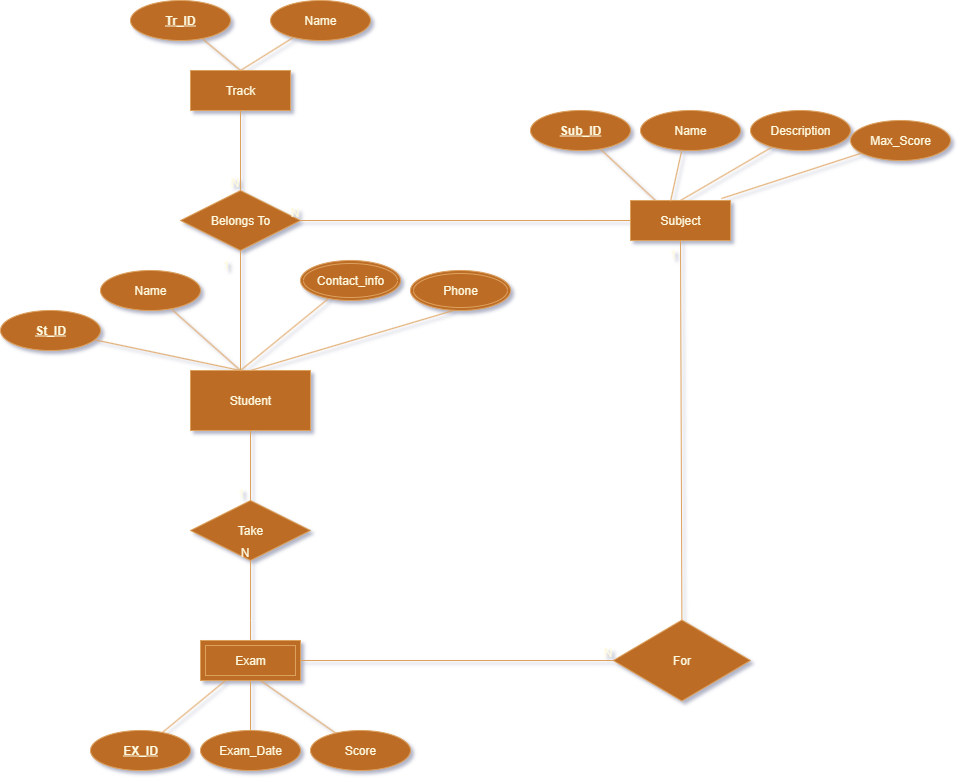

The diagram above was exported from draw.io. Its source (the exported page's mxGraphModel, read from the mxfile embedded in the PNG):
<mxGraphModel dx="1424" dy="831" grid="0" gridSize="10" guides="1" tooltips="1" connect="1" arrows="1" fold="1" page="0" pageScale="1" pageWidth="850" pageHeight="1100" background="light-dark(#FFFFFF,#FFFBFB)" math="0" shadow="1">
  <root>
    <mxCell id="0" />
    <mxCell id="1" parent="0" />
    <mxCell id="DTsbfFUMsX0xzEOOeONg-42" value="Student" style="rounded=0;whiteSpace=wrap;html=1;labelBackgroundColor=none;fillColor=#BC6C25;strokeColor=#DDA15E;fontColor=#FEFAE0;" vertex="1" parent="1">
      <mxGeometry x="254" y="613" width="120" height="60" as="geometry" />
    </mxCell>
    <mxCell id="DTsbfFUMsX0xzEOOeONg-43" value="" style="endArrow=none;html=1;rounded=0;exitX=0.417;exitY=0;exitDx=0;exitDy=0;exitPerimeter=0;labelBackgroundColor=none;fontColor=default;strokeColor=#DDA15E;" edge="1" parent="1" source="DTsbfFUMsX0xzEOOeONg-42" target="DTsbfFUMsX0xzEOOeONg-44">
      <mxGeometry relative="1" as="geometry">
        <mxPoint x="224" y="723" as="sourcePoint" />
        <mxPoint x="384" y="723" as="targetPoint" />
      </mxGeometry>
    </mxCell>
    <mxCell id="DTsbfFUMsX0xzEOOeONg-44" value="&lt;u&gt;&lt;b&gt;St_ID&lt;/b&gt;&lt;/u&gt;" style="ellipse;whiteSpace=wrap;html=1;align=center;labelBackgroundColor=none;fillColor=#BC6C25;strokeColor=#DDA15E;fontColor=#FEFAE0;" vertex="1" parent="1">
      <mxGeometry x="64" y="553" width="100" height="40" as="geometry" />
    </mxCell>
    <mxCell id="DTsbfFUMsX0xzEOOeONg-45" value="" style="endArrow=none;html=1;rounded=0;labelBackgroundColor=none;fontColor=default;strokeColor=#DDA15E;" edge="1" parent="1" target="DTsbfFUMsX0xzEOOeONg-46">
      <mxGeometry relative="1" as="geometry">
        <mxPoint x="304" y="613" as="sourcePoint" />
        <mxPoint x="384" y="723" as="targetPoint" />
      </mxGeometry>
    </mxCell>
    <mxCell id="DTsbfFUMsX0xzEOOeONg-46" value="Name" style="ellipse;whiteSpace=wrap;html=1;align=center;labelBackgroundColor=none;fillColor=#BC6C25;strokeColor=#DDA15E;fontColor=#FEFAE0;" vertex="1" parent="1">
      <mxGeometry x="164" y="513" width="100" height="40" as="geometry" />
    </mxCell>
    <mxCell id="DTsbfFUMsX0xzEOOeONg-47" value="" style="endArrow=none;html=1;rounded=0;labelBackgroundColor=none;fontColor=default;strokeColor=#DDA15E;" edge="1" parent="1" target="DTsbfFUMsX0xzEOOeONg-48">
      <mxGeometry relative="1" as="geometry">
        <mxPoint x="304" y="613" as="sourcePoint" />
        <mxPoint x="384" y="723" as="targetPoint" />
      </mxGeometry>
    </mxCell>
    <mxCell id="DTsbfFUMsX0xzEOOeONg-48" value="Contact_info" style="ellipse;shape=doubleEllipse;margin=3;whiteSpace=wrap;html=1;align=center;labelBackgroundColor=none;fillColor=#BC6C25;strokeColor=#DDA15E;fontColor=#FEFAE0;" vertex="1" parent="1">
      <mxGeometry x="364" y="503" width="100" height="40" as="geometry" />
    </mxCell>
    <mxCell id="DTsbfFUMsX0xzEOOeONg-49" value="Phone" style="ellipse;shape=doubleEllipse;margin=3;whiteSpace=wrap;html=1;align=center;labelBackgroundColor=none;fillColor=#BC6C25;strokeColor=#DDA15E;fontColor=#FEFAE0;" vertex="1" parent="1">
      <mxGeometry x="474" y="513" width="100" height="40" as="geometry" />
    </mxCell>
    <mxCell id="DTsbfFUMsX0xzEOOeONg-50" value="" style="endArrow=none;html=1;rounded=0;entryX=0.43;entryY=1;entryDx=0;entryDy=0;entryPerimeter=0;exitX=0.5;exitY=0;exitDx=0;exitDy=0;labelBackgroundColor=none;fontColor=default;strokeColor=#DDA15E;" edge="1" parent="1" source="DTsbfFUMsX0xzEOOeONg-42" target="DTsbfFUMsX0xzEOOeONg-49">
      <mxGeometry relative="1" as="geometry">
        <mxPoint x="224" y="723" as="sourcePoint" />
        <mxPoint x="384" y="723" as="targetPoint" />
      </mxGeometry>
    </mxCell>
    <mxCell id="DTsbfFUMsX0xzEOOeONg-51" value="" style="endArrow=none;html=1;rounded=0;labelBackgroundColor=none;fontColor=default;strokeColor=#DDA15E;" edge="1" parent="1" target="DTsbfFUMsX0xzEOOeONg-52">
      <mxGeometry relative="1" as="geometry">
        <mxPoint x="304" y="613" as="sourcePoint" />
        <mxPoint x="384" y="623" as="targetPoint" />
      </mxGeometry>
    </mxCell>
    <mxCell id="DTsbfFUMsX0xzEOOeONg-52" value="Belongs To" style="shape=rhombus;perimeter=rhombusPerimeter;whiteSpace=wrap;html=1;align=center;labelBackgroundColor=none;fillColor=#BC6C25;strokeColor=#DDA15E;fontColor=#FEFAE0;" vertex="1" parent="1">
      <mxGeometry x="244" y="433" width="120" height="60" as="geometry" />
    </mxCell>
    <mxCell id="DTsbfFUMsX0xzEOOeONg-53" value="" style="endArrow=none;html=1;rounded=0;entryX=0.5;entryY=0;entryDx=0;entryDy=0;exitX=0.5;exitY=1;exitDx=0;exitDy=0;labelBackgroundColor=none;fontColor=default;strokeColor=#DDA15E;" edge="1" parent="1" source="DTsbfFUMsX0xzEOOeONg-55" target="DTsbfFUMsX0xzEOOeONg-52">
      <mxGeometry relative="1" as="geometry">
        <mxPoint x="304" y="323" as="sourcePoint" />
        <mxPoint x="384" y="623" as="targetPoint" />
      </mxGeometry>
    </mxCell>
    <mxCell id="DTsbfFUMsX0xzEOOeONg-54" value="N" style="resizable=0;html=1;whiteSpace=wrap;align=right;verticalAlign=bottom;labelBackgroundColor=none;fillColor=#BC6C25;strokeColor=#DDA15E;fontColor=#FEFAE0;" connectable="0" vertex="1" parent="DTsbfFUMsX0xzEOOeONg-53">
      <mxGeometry x="1" relative="1" as="geometry" />
    </mxCell>
    <mxCell id="DTsbfFUMsX0xzEOOeONg-55" value="Track" style="whiteSpace=wrap;html=1;align=center;labelBackgroundColor=none;fillColor=#BC6C25;strokeColor=#DDA15E;fontColor=#FEFAE0;" vertex="1" parent="1">
      <mxGeometry x="254" y="313" width="100" height="40" as="geometry" />
    </mxCell>
    <mxCell id="DTsbfFUMsX0xzEOOeONg-56" value="" style="endArrow=none;html=1;rounded=0;exitX=0.5;exitY=0;exitDx=0;exitDy=0;labelBackgroundColor=none;fontColor=default;strokeColor=#DDA15E;" edge="1" parent="1" source="DTsbfFUMsX0xzEOOeONg-55" target="DTsbfFUMsX0xzEOOeONg-57">
      <mxGeometry relative="1" as="geometry">
        <mxPoint x="224" y="623" as="sourcePoint" />
        <mxPoint x="384" y="623" as="targetPoint" />
      </mxGeometry>
    </mxCell>
    <mxCell id="DTsbfFUMsX0xzEOOeONg-57" value="&lt;b&gt;Tr_ID&lt;/b&gt;" style="ellipse;whiteSpace=wrap;html=1;align=center;fontStyle=4;labelBackgroundColor=none;fillColor=#BC6C25;strokeColor=#DDA15E;fontColor=#FEFAE0;" vertex="1" parent="1">
      <mxGeometry x="194" y="243" width="100" height="40" as="geometry" />
    </mxCell>
    <mxCell id="DTsbfFUMsX0xzEOOeONg-58" value="" style="endArrow=none;html=1;rounded=0;labelBackgroundColor=none;fontColor=default;strokeColor=#DDA15E;" edge="1" parent="1" target="DTsbfFUMsX0xzEOOeONg-59">
      <mxGeometry relative="1" as="geometry">
        <mxPoint x="304" y="313" as="sourcePoint" />
        <mxPoint x="514" y="262.5" as="targetPoint" />
      </mxGeometry>
    </mxCell>
    <mxCell id="DTsbfFUMsX0xzEOOeONg-59" value="Name" style="ellipse;whiteSpace=wrap;html=1;align=center;labelBackgroundColor=none;fillColor=#BC6C25;strokeColor=#DDA15E;fontColor=#FEFAE0;" vertex="1" parent="1">
      <mxGeometry x="334" y="243" width="100" height="40" as="geometry" />
    </mxCell>
    <mxCell id="DTsbfFUMsX0xzEOOeONg-60" value="" style="endArrow=none;html=1;rounded=0;entryX=0.5;entryY=1;entryDx=0;entryDy=0;exitX=0.5;exitY=0;exitDx=0;exitDy=0;labelBackgroundColor=none;fontColor=default;strokeColor=#DDA15E;" edge="1" parent="1" source="DTsbfFUMsX0xzEOOeONg-61" target="DTsbfFUMsX0xzEOOeONg-42">
      <mxGeometry relative="1" as="geometry">
        <mxPoint x="314" y="763" as="sourcePoint" />
        <mxPoint x="384" y="623" as="targetPoint" />
      </mxGeometry>
    </mxCell>
    <mxCell id="DTsbfFUMsX0xzEOOeONg-61" value="Take" style="shape=rhombus;perimeter=rhombusPerimeter;whiteSpace=wrap;html=1;align=center;labelBackgroundColor=none;fillColor=#BC6C25;strokeColor=#DDA15E;fontColor=#FEFAE0;" vertex="1" parent="1">
      <mxGeometry x="254" y="743" width="120" height="60" as="geometry" />
    </mxCell>
    <mxCell id="DTsbfFUMsX0xzEOOeONg-62" value="" style="endArrow=none;html=1;rounded=0;entryX=0.5;entryY=1;entryDx=0;entryDy=0;labelBackgroundColor=none;fontColor=default;strokeColor=#DDA15E;" edge="1" parent="1" target="DTsbfFUMsX0xzEOOeONg-61">
      <mxGeometry relative="1" as="geometry">
        <mxPoint x="314" y="893" as="sourcePoint" />
        <mxPoint x="314" y="813" as="targetPoint" />
        <Array as="points">
          <mxPoint x="314" y="863" />
        </Array>
      </mxGeometry>
    </mxCell>
    <mxCell id="DTsbfFUMsX0xzEOOeONg-63" value="N" style="resizable=0;html=1;whiteSpace=wrap;align=right;verticalAlign=bottom;labelBackgroundColor=none;fillColor=#BC6C25;strokeColor=#DDA15E;fontColor=#FEFAE0;" connectable="0" vertex="1" parent="DTsbfFUMsX0xzEOOeONg-62">
      <mxGeometry x="1" relative="1" as="geometry" />
    </mxCell>
    <mxCell id="DTsbfFUMsX0xzEOOeONg-64" value="" style="endArrow=none;html=1;rounded=0;labelBackgroundColor=none;fontColor=default;strokeColor=#DDA15E;" edge="1" parent="1" source="DTsbfFUMsX0xzEOOeONg-72" target="DTsbfFUMsX0xzEOOeONg-65">
      <mxGeometry relative="1" as="geometry">
        <mxPoint x="314" y="923" as="sourcePoint" />
        <mxPoint x="204" y="902.5" as="targetPoint" />
      </mxGeometry>
    </mxCell>
    <mxCell id="DTsbfFUMsX0xzEOOeONg-65" value="Exam_Date" style="ellipse;whiteSpace=wrap;html=1;align=center;labelBackgroundColor=none;fillColor=#BC6C25;strokeColor=#DDA15E;fontColor=#FEFAE0;" vertex="1" parent="1">
      <mxGeometry x="264" y="973" width="100" height="40" as="geometry" />
    </mxCell>
    <mxCell id="DTsbfFUMsX0xzEOOeONg-66" value="" style="endArrow=none;html=1;rounded=0;exitX=0.25;exitY=1;exitDx=0;exitDy=0;labelBackgroundColor=none;fontColor=default;strokeColor=#DDA15E;" edge="1" parent="1" source="DTsbfFUMsX0xzEOOeONg-72" target="DTsbfFUMsX0xzEOOeONg-67">
      <mxGeometry relative="1" as="geometry">
        <mxPoint x="282" y="926" as="sourcePoint" />
        <mxPoint x="216.02528875482585" y="957.6409329441144" as="targetPoint" />
      </mxGeometry>
    </mxCell>
    <mxCell id="DTsbfFUMsX0xzEOOeONg-67" value="&lt;b&gt;EX_ID&lt;/b&gt;" style="ellipse;whiteSpace=wrap;html=1;align=center;fontStyle=4;labelBackgroundColor=none;fillColor=#BC6C25;strokeColor=#DDA15E;fontColor=#FEFAE0;" vertex="1" parent="1">
      <mxGeometry x="153.99528875482588" y="973.0009329441144" width="100" height="40" as="geometry" />
    </mxCell>
    <mxCell id="DTsbfFUMsX0xzEOOeONg-68" value="" style="endArrow=none;html=1;rounded=0;exitX=0.6;exitY=1;exitDx=0;exitDy=0;exitPerimeter=0;labelBackgroundColor=none;fontColor=default;strokeColor=#DDA15E;" edge="1" parent="1" source="DTsbfFUMsX0xzEOOeONg-72" target="DTsbfFUMsX0xzEOOeONg-69">
      <mxGeometry relative="1" as="geometry">
        <mxPoint x="330" y="924" as="sourcePoint" />
        <mxPoint x="434" y="1003" as="targetPoint" />
      </mxGeometry>
    </mxCell>
    <mxCell id="DTsbfFUMsX0xzEOOeONg-69" value="Score" style="ellipse;whiteSpace=wrap;html=1;align=center;labelBackgroundColor=none;fillColor=#BC6C25;strokeColor=#DDA15E;fontColor=#FEFAE0;" vertex="1" parent="1">
      <mxGeometry x="374" y="973" width="100" height="40" as="geometry" />
    </mxCell>
    <mxCell id="DTsbfFUMsX0xzEOOeONg-70" value="1" style="text;html=1;align=center;verticalAlign=middle;resizable=0;points=[];autosize=1;strokeColor=none;fillColor=none;labelBackgroundColor=none;fontColor=#FEFAE0;" vertex="1" parent="1">
      <mxGeometry x="289" y="721" width="30" height="30" as="geometry" />
    </mxCell>
    <mxCell id="DTsbfFUMsX0xzEOOeONg-71" value="1" style="text;html=1;align=center;verticalAlign=middle;resizable=0;points=[];autosize=1;strokeColor=none;fillColor=none;labelBackgroundColor=none;fontColor=#FEFAE0;" vertex="1" parent="1">
      <mxGeometry x="274" y="493" width="30" height="30" as="geometry" />
    </mxCell>
    <mxCell id="DTsbfFUMsX0xzEOOeONg-72" value="Exam" style="shape=ext;margin=3;double=1;whiteSpace=wrap;html=1;align=center;labelBackgroundColor=none;fillColor=#BC6C25;strokeColor=#DDA15E;fontColor=#FEFAE0;" vertex="1" parent="1">
      <mxGeometry x="264" y="883" width="100" height="40" as="geometry" />
    </mxCell>
    <mxCell id="DTsbfFUMsX0xzEOOeONg-73" value="" style="endArrow=none;html=1;rounded=0;entryX=1;entryY=0.5;entryDx=0;entryDy=0;labelBackgroundColor=none;fontColor=default;strokeColor=#DDA15E;" edge="1" parent="1" source="DTsbfFUMsX0xzEOOeONg-75" target="DTsbfFUMsX0xzEOOeONg-52">
      <mxGeometry relative="1" as="geometry">
        <mxPoint x="664" y="463" as="sourcePoint" />
        <mxPoint x="634" y="643" as="targetPoint" />
      </mxGeometry>
    </mxCell>
    <mxCell id="DTsbfFUMsX0xzEOOeONg-74" value="N" style="resizable=0;html=1;whiteSpace=wrap;align=right;verticalAlign=bottom;labelBackgroundColor=none;fillColor=#BC6C25;strokeColor=#DDA15E;fontColor=#FEFAE0;" connectable="0" vertex="1" parent="DTsbfFUMsX0xzEOOeONg-73">
      <mxGeometry x="1" relative="1" as="geometry" />
    </mxCell>
    <mxCell id="DTsbfFUMsX0xzEOOeONg-75" value="Subject" style="whiteSpace=wrap;html=1;align=center;labelBackgroundColor=none;fillColor=#BC6C25;strokeColor=#DDA15E;fontColor=#FEFAE0;" vertex="1" parent="1">
      <mxGeometry x="694" y="443" width="100" height="40" as="geometry" />
    </mxCell>
    <mxCell id="DTsbfFUMsX0xzEOOeONg-76" value="" style="endArrow=none;html=1;rounded=0;exitX=0.25;exitY=0;exitDx=0;exitDy=0;labelBackgroundColor=none;fontColor=default;strokeColor=#DDA15E;" edge="1" parent="1" source="DTsbfFUMsX0xzEOOeONg-75" target="DTsbfFUMsX0xzEOOeONg-77">
      <mxGeometry relative="1" as="geometry">
        <mxPoint x="474" y="643" as="sourcePoint" />
        <mxPoint x="634" y="643" as="targetPoint" />
      </mxGeometry>
    </mxCell>
    <mxCell id="DTsbfFUMsX0xzEOOeONg-77" value="&lt;b&gt;Sub_ID&lt;/b&gt;" style="ellipse;whiteSpace=wrap;html=1;align=center;fontStyle=4;labelBackgroundColor=none;fillColor=#BC6C25;strokeColor=#DDA15E;fontColor=#FEFAE0;" vertex="1" parent="1">
      <mxGeometry x="594" y="353" width="100" height="40" as="geometry" />
    </mxCell>
    <mxCell id="DTsbfFUMsX0xzEOOeONg-78" value="Name" style="ellipse;whiteSpace=wrap;html=1;align=center;labelBackgroundColor=none;fillColor=#BC6C25;strokeColor=#DDA15E;fontColor=#FEFAE0;" vertex="1" parent="1">
      <mxGeometry x="704" y="353" width="100" height="40" as="geometry" />
    </mxCell>
    <mxCell id="DTsbfFUMsX0xzEOOeONg-79" value="" style="endArrow=none;html=1;rounded=0;entryX=0.41;entryY=1.025;entryDx=0;entryDy=0;entryPerimeter=0;exitX=0.4;exitY=0.025;exitDx=0;exitDy=0;exitPerimeter=0;labelBackgroundColor=none;fontColor=default;strokeColor=#DDA15E;" edge="1" parent="1" source="DTsbfFUMsX0xzEOOeONg-75" target="DTsbfFUMsX0xzEOOeONg-78">
      <mxGeometry relative="1" as="geometry">
        <mxPoint x="474" y="643" as="sourcePoint" />
        <mxPoint x="634" y="643" as="targetPoint" />
      </mxGeometry>
    </mxCell>
    <mxCell id="DTsbfFUMsX0xzEOOeONg-80" value="" style="endArrow=none;html=1;rounded=0;exitX=0.5;exitY=0;exitDx=0;exitDy=0;labelBackgroundColor=none;fontColor=default;strokeColor=#DDA15E;" edge="1" parent="1" source="DTsbfFUMsX0xzEOOeONg-75" target="DTsbfFUMsX0xzEOOeONg-81">
      <mxGeometry relative="1" as="geometry">
        <mxPoint x="474" y="643" as="sourcePoint" />
        <mxPoint x="634" y="643" as="targetPoint" />
      </mxGeometry>
    </mxCell>
    <mxCell id="DTsbfFUMsX0xzEOOeONg-81" value="Description" style="ellipse;whiteSpace=wrap;html=1;align=center;labelBackgroundColor=none;fillColor=#BC6C25;strokeColor=#DDA15E;fontColor=#FEFAE0;" vertex="1" parent="1">
      <mxGeometry x="814" y="353" width="100" height="40" as="geometry" />
    </mxCell>
    <mxCell id="DTsbfFUMsX0xzEOOeONg-82" value="" style="endArrow=none;html=1;rounded=0;exitX=0.91;exitY=-0.05;exitDx=0;exitDy=0;exitPerimeter=0;labelBackgroundColor=none;fontColor=default;strokeColor=#DDA15E;" edge="1" parent="1" source="DTsbfFUMsX0xzEOOeONg-75" target="DTsbfFUMsX0xzEOOeONg-83">
      <mxGeometry relative="1" as="geometry">
        <mxPoint x="574" y="643" as="sourcePoint" />
        <mxPoint x="734" y="643" as="targetPoint" />
      </mxGeometry>
    </mxCell>
    <mxCell id="DTsbfFUMsX0xzEOOeONg-83" value="Max_Score" style="ellipse;whiteSpace=wrap;html=1;align=center;labelBackgroundColor=none;fillColor=#BC6C25;strokeColor=#DDA15E;fontColor=#FEFAE0;" vertex="1" parent="1">
      <mxGeometry x="914" y="363" width="100" height="40" as="geometry" />
    </mxCell>
    <mxCell id="DTsbfFUMsX0xzEOOeONg-84" value="" style="endArrow=none;html=1;rounded=0;exitX=1;exitY=0.5;exitDx=0;exitDy=0;entryX=0;entryY=0.5;entryDx=0;entryDy=0;labelBackgroundColor=none;fontColor=default;strokeColor=#DDA15E;" edge="1" parent="1" source="DTsbfFUMsX0xzEOOeONg-72" target="DTsbfFUMsX0xzEOOeONg-86">
      <mxGeometry relative="1" as="geometry">
        <mxPoint x="574" y="643" as="sourcePoint" />
        <mxPoint x="714" y="743" as="targetPoint" />
      </mxGeometry>
    </mxCell>
    <mxCell id="DTsbfFUMsX0xzEOOeONg-85" value="N" style="resizable=0;html=1;whiteSpace=wrap;align=right;verticalAlign=bottom;labelBackgroundColor=none;fillColor=#BC6C25;strokeColor=#DDA15E;fontColor=#FEFAE0;" connectable="0" vertex="1" parent="DTsbfFUMsX0xzEOOeONg-84">
      <mxGeometry x="1" relative="1" as="geometry" />
    </mxCell>
    <mxCell id="DTsbfFUMsX0xzEOOeONg-86" value="For" style="shape=rhombus;perimeter=rhombusPerimeter;whiteSpace=wrap;html=1;align=center;rotation=0;labelBackgroundColor=none;fillColor=#BC6C25;strokeColor=#DDA15E;fontColor=#FEFAE0;" vertex="1" parent="1">
      <mxGeometry x="676.78" y="862.49" width="137.22" height="81.02" as="geometry" />
    </mxCell>
    <mxCell id="DTsbfFUMsX0xzEOOeONg-87" value="" style="endArrow=none;html=1;rounded=0;exitX=0.5;exitY=1;exitDx=0;exitDy=0;entryX=0.5;entryY=0;entryDx=0;entryDy=0;labelBackgroundColor=none;fontColor=default;strokeColor=#DDA15E;" edge="1" parent="1" source="DTsbfFUMsX0xzEOOeONg-75" target="DTsbfFUMsX0xzEOOeONg-86">
      <mxGeometry relative="1" as="geometry">
        <mxPoint x="444" y="643" as="sourcePoint" />
        <mxPoint x="604" y="643" as="targetPoint" />
      </mxGeometry>
    </mxCell>
    <mxCell id="DTsbfFUMsX0xzEOOeONg-134" value="1" style="text;html=1;align=center;verticalAlign=middle;resizable=0;points=[];autosize=1;strokeColor=none;fillColor=none;labelBackgroundColor=none;fontColor=#FEFAE0;" vertex="1" parent="1">
      <mxGeometry x="723" y="484" width="25" height="26" as="geometry" />
    </mxCell>
  </root>
</mxGraphModel>